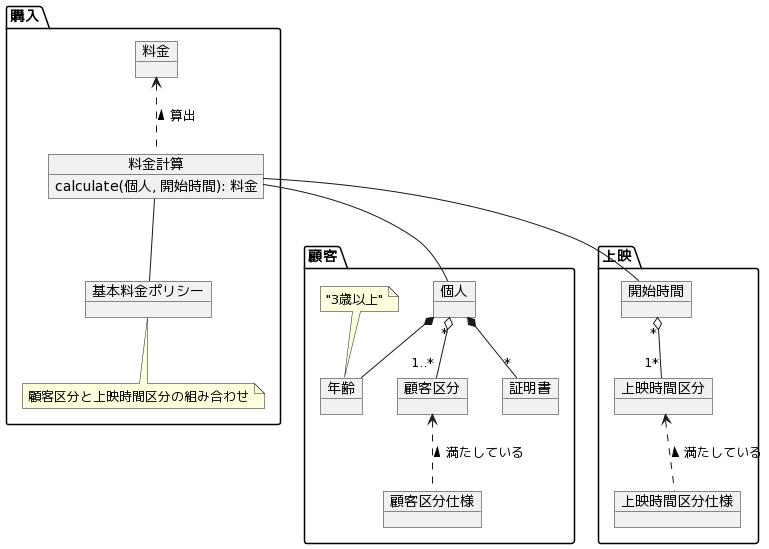

The diagram above was rendered by PlantUML. Its source (embedded in the PNG):
@startuml
package 顧客 {
  object 個人
  object 証明書
  object 年齢
  object 顧客区分仕様
  object 顧客区分

  個人 *-- 年齢
  note top of 年齢 : "3歳以上"
  個人 *-- "*" 証明書
  個人 "*" o-- "1..*" 顧客区分
  顧客区分 <.. 顧客区分仕様 : < 満たしている
}

package 上映 {
  object 開始時間
  object 上映時間区分
  object 上映時間区分仕様

  開始時間 "*" o-- "1*" 上映時間区分
  上映時間区分 <.. 上映時間区分仕様 : < 満たしている
}

package 購入 {
  object 料金
  object 料金計算 {
    calculate(個人, 開始時間): 料金
  }
  object 基本料金ポリシー
  note bottom: 顧客区分と上映時間区分の組み合わせ

  料金 <.. 料金計算: < 算出
  料金計算 -- 基本料金ポリシー
  料金計算 -- 個人
  料金計算 -- 開始時間
}
@enduml